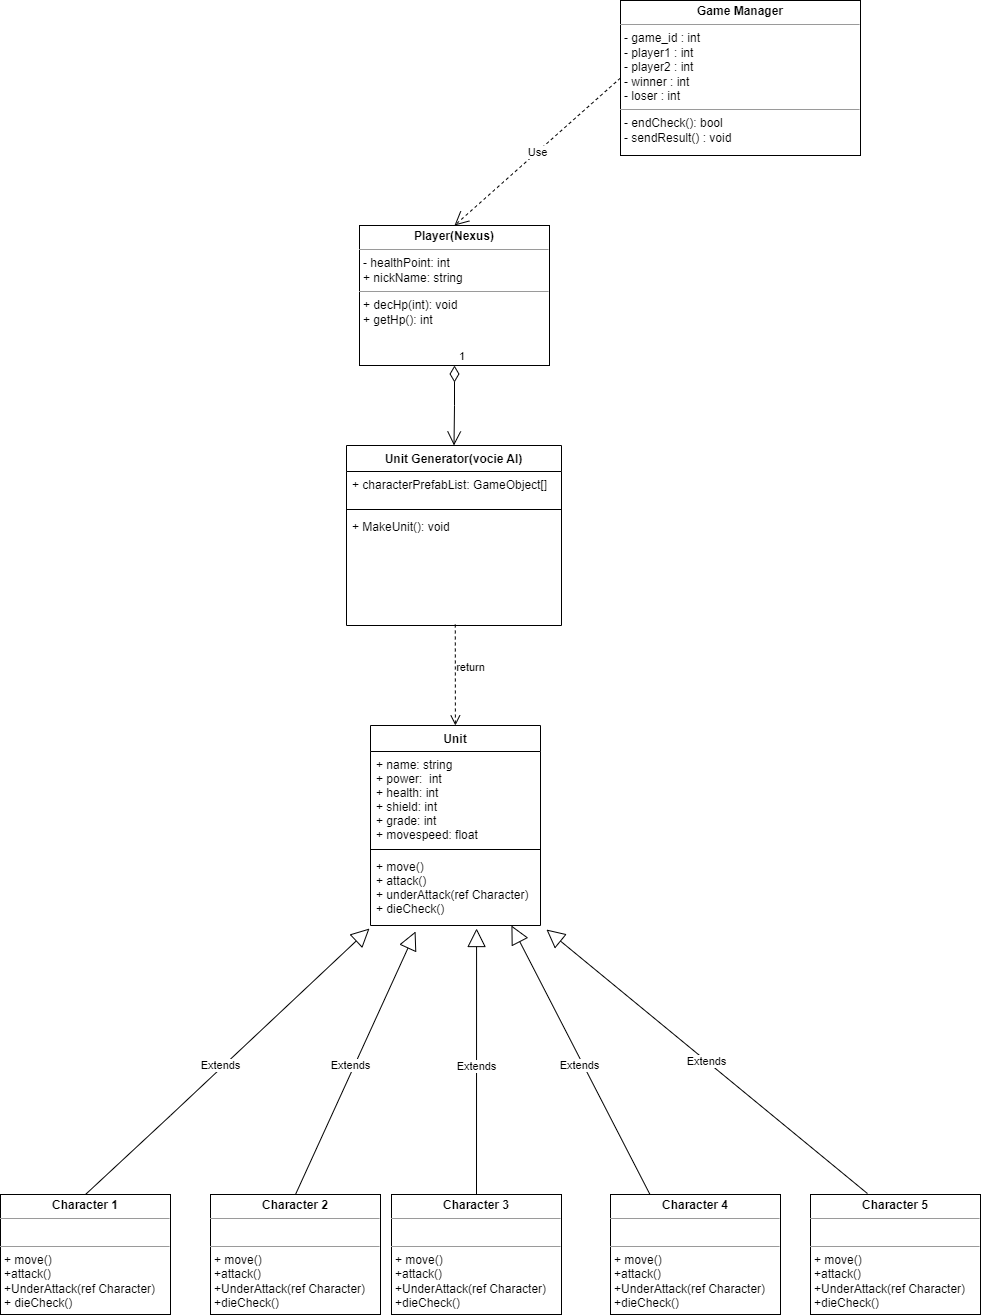

The diagram above was exported from draw.io. Its source (the exported page's mxGraphModel, read from the mxfile embedded in the PNG):
<mxGraphModel dx="3197" dy="1270" grid="1" gridSize="10" guides="1" tooltips="1" connect="1" arrows="1" fold="1" page="1" pageScale="1" pageWidth="827" pageHeight="1169" math="0" shadow="0">
  <root>
    <mxCell id="WIyWlLk6GJQsqaUBKTNV-0" />
    <mxCell id="WIyWlLk6GJQsqaUBKTNV-1" parent="WIyWlLk6GJQsqaUBKTNV-0" />
    <mxCell id="m9bkpe2I1PSAbc6BdC8v-17" value="&lt;p style=&quot;margin: 0px ; margin-top: 4px ; text-align: center&quot;&gt;&lt;span style=&quot;font-weight: 700&quot;&gt;Game Manager&lt;/span&gt;&lt;br&gt;&lt;/p&gt;&lt;hr size=&quot;1&quot;&gt;&lt;p style=&quot;margin: 0px ; margin-left: 4px&quot;&gt;- game_id : int&lt;/p&gt;&lt;p style=&quot;margin: 0px ; margin-left: 4px&quot;&gt;- player1 : int&lt;br&gt;- player2 : int&lt;br&gt;- winner : int&lt;/p&gt;&lt;p style=&quot;margin: 0px ; margin-left: 4px&quot;&gt;- loser : int&lt;/p&gt;&lt;hr size=&quot;1&quot;&gt;&lt;p style=&quot;margin: 0px ; margin-left: 4px&quot;&gt;- endCheck(): bool&lt;br&gt;&lt;/p&gt;&lt;p style=&quot;margin: 0px ; margin-left: 4px&quot;&gt;- sendResult() : void&lt;/p&gt;" style="verticalAlign=top;align=left;overflow=fill;fontSize=12;fontFamily=Helvetica;html=1;" parent="WIyWlLk6GJQsqaUBKTNV-1" vertex="1">
      <mxGeometry x="580" y="15" width="240" height="155" as="geometry" />
    </mxCell>
    <mxCell id="kJ_plJcvW4g3nM20dJWN-1" value="&lt;p style=&quot;margin: 0px ; margin-top: 4px ; text-align: center&quot;&gt;&lt;span style=&quot;font-weight: 700&quot;&gt;Player(Nexus)&lt;/span&gt;&lt;br&gt;&lt;/p&gt;&lt;hr size=&quot;1&quot;&gt;&lt;p style=&quot;margin: 0px ; margin-left: 4px&quot;&gt;- healthPoint: int&lt;br&gt;+ nickName: string&lt;/p&gt;&lt;hr size=&quot;1&quot;&gt;&lt;p style=&quot;margin: 0px ; margin-left: 4px&quot;&gt;+ decHp(int): void&lt;br&gt;+ getHp(): int&lt;/p&gt;" style="verticalAlign=top;align=left;overflow=fill;fontSize=12;fontFamily=Helvetica;html=1;" parent="WIyWlLk6GJQsqaUBKTNV-1" vertex="1">
      <mxGeometry x="319" y="240" width="190" height="140" as="geometry" />
    </mxCell>
    <mxCell id="M_uPGR3_RmXa7CG3bgpT-12" value="Unit Generator(vocie AI)" style="swimlane;fontStyle=1;align=center;verticalAlign=top;childLayout=stackLayout;horizontal=1;startSize=26;horizontalStack=0;resizeParent=1;resizeParentMax=0;resizeLast=0;collapsible=1;marginBottom=0;" parent="WIyWlLk6GJQsqaUBKTNV-1" vertex="1">
      <mxGeometry x="306" y="460" width="215" height="180" as="geometry" />
    </mxCell>
    <mxCell id="M_uPGR3_RmXa7CG3bgpT-13" value="+ characterPrefabList: GameObject[]" style="text;strokeColor=none;fillColor=none;align=left;verticalAlign=top;spacingLeft=4;spacingRight=4;overflow=hidden;rotatable=0;points=[[0,0.5],[1,0.5]];portConstraint=eastwest;" parent="M_uPGR3_RmXa7CG3bgpT-12" vertex="1">
      <mxGeometry y="26" width="215" height="34" as="geometry" />
    </mxCell>
    <mxCell id="M_uPGR3_RmXa7CG3bgpT-14" value="" style="line;strokeWidth=1;fillColor=none;align=left;verticalAlign=middle;spacingTop=-1;spacingLeft=3;spacingRight=3;rotatable=0;labelPosition=right;points=[];portConstraint=eastwest;" parent="M_uPGR3_RmXa7CG3bgpT-12" vertex="1">
      <mxGeometry y="60" width="215" height="8" as="geometry" />
    </mxCell>
    <mxCell id="M_uPGR3_RmXa7CG3bgpT-15" value="+ MakeUnit(): void" style="text;strokeColor=none;fillColor=none;align=left;verticalAlign=top;spacingLeft=4;spacingRight=4;overflow=hidden;rotatable=0;points=[[0,0.5],[1,0.5]];portConstraint=eastwest;" parent="M_uPGR3_RmXa7CG3bgpT-12" vertex="1">
      <mxGeometry y="68" width="215" height="112" as="geometry" />
    </mxCell>
    <mxCell id="0H-O0W-THcKnLMkD-sX0-11" value="Unit" style="swimlane;fontStyle=1;align=center;verticalAlign=top;childLayout=stackLayout;horizontal=1;startSize=26;horizontalStack=0;resizeParent=1;resizeParentMax=0;resizeLast=0;collapsible=1;marginBottom=0;" parent="WIyWlLk6GJQsqaUBKTNV-1" vertex="1">
      <mxGeometry x="330" y="740" width="170" height="200" as="geometry" />
    </mxCell>
    <mxCell id="0H-O0W-THcKnLMkD-sX0-12" value="+ name: string&#10;+ power:  int&#10;+ health: int&#10;+ shield: int&#10;+ grade: int&#10;+ movespeed: float" style="text;strokeColor=none;fillColor=none;align=left;verticalAlign=top;spacingLeft=4;spacingRight=4;overflow=hidden;rotatable=0;points=[[0,0.5],[1,0.5]];portConstraint=eastwest;" parent="0H-O0W-THcKnLMkD-sX0-11" vertex="1">
      <mxGeometry y="26" width="170" height="94" as="geometry" />
    </mxCell>
    <mxCell id="0H-O0W-THcKnLMkD-sX0-13" value="" style="line;strokeWidth=1;fillColor=none;align=left;verticalAlign=middle;spacingTop=-1;spacingLeft=3;spacingRight=3;rotatable=0;labelPosition=right;points=[];portConstraint=eastwest;" parent="0H-O0W-THcKnLMkD-sX0-11" vertex="1">
      <mxGeometry y="120" width="170" height="8" as="geometry" />
    </mxCell>
    <mxCell id="0H-O0W-THcKnLMkD-sX0-14" value="+ move()&#10;+ attack()&#10;+ underAttack(ref Character)&#10;+ dieCheck()" style="text;strokeColor=none;fillColor=none;align=left;verticalAlign=top;spacingLeft=4;spacingRight=4;overflow=hidden;rotatable=0;points=[[0,0.5],[1,0.5]];portConstraint=eastwest;" parent="0H-O0W-THcKnLMkD-sX0-11" vertex="1">
      <mxGeometry y="128" width="170" height="72" as="geometry" />
    </mxCell>
    <mxCell id="m9bkpe2I1PSAbc6BdC8v-19" value="&lt;p style=&quot;margin: 0px ; margin-top: 4px ; text-align: center&quot;&gt;&lt;b&gt;Character 1&lt;/b&gt;&lt;/p&gt;&lt;hr size=&quot;1&quot;&gt;&lt;p style=&quot;margin: 0px ; margin-left: 4px&quot;&gt;&lt;br&gt;&lt;/p&gt;&lt;hr size=&quot;1&quot;&gt;&lt;p style=&quot;margin: 0px ; margin-left: 4px&quot;&gt;+ move()&lt;/p&gt;&lt;p style=&quot;margin: 0px ; margin-left: 4px&quot;&gt;+attack()&lt;/p&gt;&lt;p style=&quot;margin: 0px ; margin-left: 4px&quot;&gt;+UnderAttack(ref Character)&lt;/p&gt;&lt;p style=&quot;margin: 0px ; margin-left: 4px&quot;&gt;+ dieCheck()&lt;/p&gt;" style="verticalAlign=top;align=left;overflow=fill;fontSize=12;fontFamily=Helvetica;html=1;" parent="WIyWlLk6GJQsqaUBKTNV-1" vertex="1">
      <mxGeometry x="-40" y="1209" width="170" height="120" as="geometry" />
    </mxCell>
    <mxCell id="m9bkpe2I1PSAbc6BdC8v-24" value="Extends" style="endArrow=block;endSize=16;endFill=0;html=1;rounded=0;entryX=0.265;entryY=1.083;entryDx=0;entryDy=0;entryPerimeter=0;exitX=0.5;exitY=0;exitDx=0;exitDy=0;" parent="WIyWlLk6GJQsqaUBKTNV-1" source="XwN15FCx7xHrBIVuKjxI-5" target="0H-O0W-THcKnLMkD-sX0-14" edge="1">
      <mxGeometry x="-0.0302" y="4" width="160" relative="1" as="geometry">
        <mxPoint x="320" y="1150" as="sourcePoint" />
        <mxPoint x="588.4500000000003" y="931.504" as="targetPoint" />
        <mxPoint x="1" as="offset" />
      </mxGeometry>
    </mxCell>
    <mxCell id="kJ_plJcvW4g3nM20dJWN-2" value="Extends" style="endArrow=block;endSize=16;endFill=0;html=1;rounded=0;entryX=0.624;entryY=1.042;entryDx=0;entryDy=0;entryPerimeter=0;exitX=0.5;exitY=0;exitDx=0;exitDy=0;" parent="WIyWlLk6GJQsqaUBKTNV-1" source="XwN15FCx7xHrBIVuKjxI-6" target="0H-O0W-THcKnLMkD-sX0-14" edge="1">
      <mxGeometry x="-0.03" width="160" relative="1" as="geometry">
        <mxPoint x="450" y="1209" as="sourcePoint" />
        <mxPoint x="503" y="998.9979999999999" as="targetPoint" />
        <mxPoint as="offset" />
      </mxGeometry>
    </mxCell>
    <mxCell id="kJ_plJcvW4g3nM20dJWN-3" value="Extends" style="endArrow=block;endSize=16;endFill=0;html=1;rounded=0;entryX=0.829;entryY=1;entryDx=0;entryDy=0;entryPerimeter=0;" parent="WIyWlLk6GJQsqaUBKTNV-1" target="0H-O0W-THcKnLMkD-sX0-14" edge="1">
      <mxGeometry x="-0.0279" y="3" width="160" relative="1" as="geometry">
        <mxPoint x="610" y="1210" as="sourcePoint" />
        <mxPoint x="410" y="939" as="targetPoint" />
        <mxPoint as="offset" />
      </mxGeometry>
    </mxCell>
    <mxCell id="kJ_plJcvW4g3nM20dJWN-4" value="Extends" style="endArrow=block;endSize=16;endFill=0;html=1;rounded=0;exitX=0.335;exitY=-0.008;exitDx=0;exitDy=0;exitPerimeter=0;entryX=1.035;entryY=1.056;entryDx=0;entryDy=0;entryPerimeter=0;" parent="WIyWlLk6GJQsqaUBKTNV-1" source="XwN15FCx7xHrBIVuKjxI-8" target="0H-O0W-THcKnLMkD-sX0-14" edge="1">
      <mxGeometry width="160" relative="1" as="geometry">
        <mxPoint x="822" y="1210.04" as="sourcePoint" />
        <mxPoint x="440" y="939" as="targetPoint" />
      </mxGeometry>
    </mxCell>
    <mxCell id="kJ_plJcvW4g3nM20dJWN-17" value="1" style="endArrow=open;html=1;endSize=12;startArrow=diamondThin;startSize=14;startFill=0;edgeStyle=orthogonalEdgeStyle;align=left;verticalAlign=bottom;rounded=0;exitX=0.5;exitY=1;exitDx=0;exitDy=0;entryX=0.5;entryY=0;entryDx=0;entryDy=0;" parent="WIyWlLk6GJQsqaUBKTNV-1" source="kJ_plJcvW4g3nM20dJWN-1" target="M_uPGR3_RmXa7CG3bgpT-12" edge="1">
      <mxGeometry x="-1" y="3" relative="1" as="geometry">
        <mxPoint x="330" y="310" as="sourcePoint" />
        <mxPoint x="450" y="440" as="targetPoint" />
      </mxGeometry>
    </mxCell>
    <mxCell id="3wpOgrO1lMsDdNKYOr8l-0" value="return" style="html=1;verticalAlign=bottom;endArrow=open;dashed=1;endSize=8;rounded=0;exitX=0.506;exitY=0.991;exitDx=0;exitDy=0;exitPerimeter=0;" parent="WIyWlLk6GJQsqaUBKTNV-1" source="M_uPGR3_RmXa7CG3bgpT-15" target="0H-O0W-THcKnLMkD-sX0-11" edge="1">
      <mxGeometry x="0.0103" y="15" relative="1" as="geometry">
        <mxPoint x="340" y="690" as="sourcePoint" />
        <mxPoint x="320" y="720" as="targetPoint" />
        <mxPoint as="offset" />
      </mxGeometry>
    </mxCell>
    <mxCell id="XwN15FCx7xHrBIVuKjxI-3" value="Use" style="endArrow=open;endSize=12;dashed=1;html=1;rounded=0;exitX=0;exitY=0.5;exitDx=0;exitDy=0;entryX=0.5;entryY=0;entryDx=0;entryDy=0;" parent="WIyWlLk6GJQsqaUBKTNV-1" source="m9bkpe2I1PSAbc6BdC8v-17" target="kJ_plJcvW4g3nM20dJWN-1" edge="1">
      <mxGeometry width="160" relative="1" as="geometry">
        <mxPoint x="120" y="410" as="sourcePoint" />
        <mxPoint x="190" y="220" as="targetPoint" />
      </mxGeometry>
    </mxCell>
    <mxCell id="XwN15FCx7xHrBIVuKjxI-5" value="&lt;p style=&quot;margin: 0px ; margin-top: 4px ; text-align: center&quot;&gt;&lt;b&gt;Character 2&lt;/b&gt;&lt;/p&gt;&lt;hr size=&quot;1&quot;&gt;&lt;p style=&quot;margin: 0px ; margin-left: 4px&quot;&gt;&lt;br&gt;&lt;/p&gt;&lt;hr size=&quot;1&quot;&gt;&lt;p style=&quot;margin: 0px ; margin-left: 4px&quot;&gt;+ move()&lt;/p&gt;&lt;p style=&quot;margin: 0px ; margin-left: 4px&quot;&gt;+attack()&lt;/p&gt;&lt;p style=&quot;margin: 0px ; margin-left: 4px&quot;&gt;+UnderAttack(ref Character)&lt;/p&gt;&lt;p style=&quot;margin: 0px ; margin-left: 4px&quot;&gt;+dieCheck()&lt;/p&gt;" style="verticalAlign=top;align=left;overflow=fill;fontSize=12;fontFamily=Helvetica;html=1;" parent="WIyWlLk6GJQsqaUBKTNV-1" vertex="1">
      <mxGeometry x="170" y="1209" width="170" height="120" as="geometry" />
    </mxCell>
    <mxCell id="XwN15FCx7xHrBIVuKjxI-6" value="&lt;p style=&quot;margin: 0px ; margin-top: 4px ; text-align: center&quot;&gt;&lt;b&gt;Character 3&lt;/b&gt;&lt;/p&gt;&lt;hr size=&quot;1&quot;&gt;&lt;p style=&quot;margin: 0px ; margin-left: 4px&quot;&gt;&lt;br&gt;&lt;/p&gt;&lt;hr size=&quot;1&quot;&gt;&lt;p style=&quot;margin: 0px ; margin-left: 4px&quot;&gt;+ move()&lt;/p&gt;&lt;p style=&quot;margin: 0px ; margin-left: 4px&quot;&gt;+attack()&lt;/p&gt;&lt;p style=&quot;margin: 0px ; margin-left: 4px&quot;&gt;+UnderAttack(ref Character)&lt;/p&gt;&lt;p style=&quot;margin: 0px ; margin-left: 4px&quot;&gt;+dieCheck()&lt;/p&gt;" style="verticalAlign=top;align=left;overflow=fill;fontSize=12;fontFamily=Helvetica;html=1;" parent="WIyWlLk6GJQsqaUBKTNV-1" vertex="1">
      <mxGeometry x="351" y="1209" width="170" height="120" as="geometry" />
    </mxCell>
    <mxCell id="XwN15FCx7xHrBIVuKjxI-7" value="&lt;p style=&quot;margin: 0px ; margin-top: 4px ; text-align: center&quot;&gt;&lt;b&gt;Character 4&lt;/b&gt;&lt;/p&gt;&lt;hr size=&quot;1&quot;&gt;&lt;p style=&quot;margin: 0px ; margin-left: 4px&quot;&gt;&lt;br&gt;&lt;/p&gt;&lt;hr size=&quot;1&quot;&gt;&lt;p style=&quot;margin: 0px ; margin-left: 4px&quot;&gt;+ move()&lt;/p&gt;&lt;p style=&quot;margin: 0px ; margin-left: 4px&quot;&gt;+attack()&lt;/p&gt;&lt;p style=&quot;margin: 0px ; margin-left: 4px&quot;&gt;+UnderAttack(ref Character)&lt;/p&gt;&lt;p style=&quot;margin: 0px ; margin-left: 4px&quot;&gt;+dieCheck()&lt;/p&gt;" style="verticalAlign=top;align=left;overflow=fill;fontSize=12;fontFamily=Helvetica;html=1;" parent="WIyWlLk6GJQsqaUBKTNV-1" vertex="1">
      <mxGeometry x="570" y="1209" width="170" height="120" as="geometry" />
    </mxCell>
    <mxCell id="XwN15FCx7xHrBIVuKjxI-8" value="&lt;p style=&quot;margin: 0px ; margin-top: 4px ; text-align: center&quot;&gt;&lt;b&gt;Character 5&lt;/b&gt;&lt;/p&gt;&lt;hr size=&quot;1&quot;&gt;&lt;p style=&quot;margin: 0px ; margin-left: 4px&quot;&gt;&lt;br&gt;&lt;/p&gt;&lt;hr size=&quot;1&quot;&gt;&lt;p style=&quot;margin: 0px ; margin-left: 4px&quot;&gt;+ move()&lt;/p&gt;&lt;p style=&quot;margin: 0px ; margin-left: 4px&quot;&gt;+attack()&lt;/p&gt;&lt;p style=&quot;margin: 0px ; margin-left: 4px&quot;&gt;+UnderAttack(ref Character)&lt;/p&gt;&lt;p style=&quot;margin: 0px ; margin-left: 4px&quot;&gt;+dieCheck()&lt;/p&gt;" style="verticalAlign=top;align=left;overflow=fill;fontSize=12;fontFamily=Helvetica;html=1;" parent="WIyWlLk6GJQsqaUBKTNV-1" vertex="1">
      <mxGeometry x="770" y="1209" width="170" height="120" as="geometry" />
    </mxCell>
    <mxCell id="XwN15FCx7xHrBIVuKjxI-9" value="Extends" style="endArrow=block;endSize=16;endFill=0;html=1;rounded=0;exitX=0.5;exitY=0;exitDx=0;exitDy=0;entryX=-0.006;entryY=1.042;entryDx=0;entryDy=0;entryPerimeter=0;" parent="WIyWlLk6GJQsqaUBKTNV-1" source="m9bkpe2I1PSAbc6BdC8v-19" target="0H-O0W-THcKnLMkD-sX0-14" edge="1">
      <mxGeometry x="-0.0402" y="2" width="160" relative="1" as="geometry">
        <mxPoint x="280" y="980" as="sourcePoint" />
        <mxPoint x="440" y="980" as="targetPoint" />
        <Array as="points">
          <mxPoint x="130" y="1130" />
        </Array>
        <mxPoint as="offset" />
      </mxGeometry>
    </mxCell>
  </root>
</mxGraphModel>